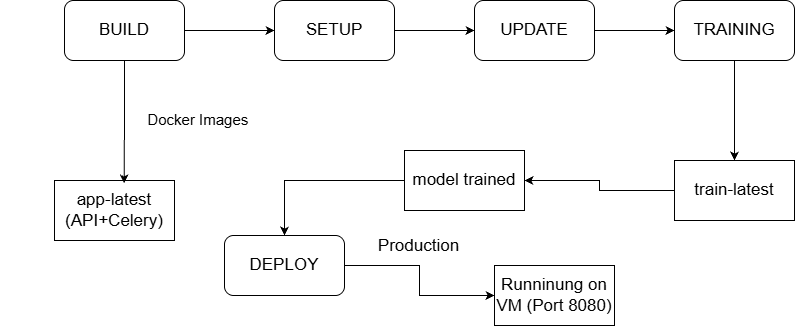

The diagram above was exported from draw.io. Its source (the exported page's mxGraphModel, read from the mxfile embedded in the PNG):
<mxGraphModel dx="1042" dy="570" grid="1" gridSize="10" guides="1" tooltips="1" connect="1" arrows="1" fold="1" page="1" pageScale="1" pageWidth="1100" pageHeight="850" math="0" shadow="0">
  <root>
    <mxCell id="0" />
    <mxCell id="1" parent="0" />
    <mxCell id="yFPAIX8VJiDz0ItQ3Yt0-11" edge="1" parent="1" source="yFPAIX8VJiDz0ItQ3Yt0-2" style="edgeStyle=orthogonalEdgeStyle;rounded=0;orthogonalLoop=1;jettySize=auto;html=1;" target="yFPAIX8VJiDz0ItQ3Yt0-3">
      <mxGeometry relative="1" as="geometry" />
    </mxCell>
    <mxCell id="yFPAIX8VJiDz0ItQ3Yt0-2" parent="1" style="rounded=1;whiteSpace=wrap;html=1;" value="&lt;font style=&quot;font-size: 17px;&quot;&gt;BUILD&lt;/font&gt;" vertex="1">
      <mxGeometry height="60" width="120" x="180" y="130" as="geometry" />
    </mxCell>
    <mxCell id="yFPAIX8VJiDz0ItQ3Yt0-16" edge="1" parent="1" source="yFPAIX8VJiDz0ItQ3Yt0-3" style="edgeStyle=orthogonalEdgeStyle;rounded=0;orthogonalLoop=1;jettySize=auto;html=1;exitX=1;exitY=0.5;exitDx=0;exitDy=0;entryX=0;entryY=0.5;entryDx=0;entryDy=0;" target="yFPAIX8VJiDz0ItQ3Yt0-4">
      <mxGeometry relative="1" as="geometry" />
    </mxCell>
    <mxCell id="yFPAIX8VJiDz0ItQ3Yt0-3" parent="1" style="rounded=1;whiteSpace=wrap;html=1;" value="&lt;font style=&quot;font-size: 17px;&quot;&gt;SETUP&lt;/font&gt;" vertex="1">
      <mxGeometry height="60" width="120" x="390" y="130" as="geometry" />
    </mxCell>
    <mxCell id="yFPAIX8VJiDz0ItQ3Yt0-17" edge="1" parent="1" source="yFPAIX8VJiDz0ItQ3Yt0-4" style="edgeStyle=orthogonalEdgeStyle;rounded=0;orthogonalLoop=1;jettySize=auto;html=1;exitX=1;exitY=0.5;exitDx=0;exitDy=0;entryX=0;entryY=0.5;entryDx=0;entryDy=0;" target="yFPAIX8VJiDz0ItQ3Yt0-5">
      <mxGeometry relative="1" as="geometry" />
    </mxCell>
    <mxCell id="yFPAIX8VJiDz0ItQ3Yt0-4" parent="1" style="rounded=1;whiteSpace=wrap;html=1;" value="&lt;span style=&quot;font-size: 17px;&quot;&gt;UPDATE&lt;/span&gt;" vertex="1">
      <mxGeometry height="60" width="120" x="590" y="130" as="geometry" />
    </mxCell>
    <mxCell id="yFPAIX8VJiDz0ItQ3Yt0-18" edge="1" parent="1" source="yFPAIX8VJiDz0ItQ3Yt0-5" style="edgeStyle=orthogonalEdgeStyle;rounded=0;orthogonalLoop=1;jettySize=auto;html=1;exitX=0.5;exitY=1;exitDx=0;exitDy=0;" target="yFPAIX8VJiDz0ItQ3Yt0-6">
      <mxGeometry relative="1" as="geometry" />
    </mxCell>
    <mxCell id="yFPAIX8VJiDz0ItQ3Yt0-5" parent="1" style="rounded=1;whiteSpace=wrap;html=1;" value="&lt;span style=&quot;font-size: 17px;&quot;&gt;TRAINING&lt;/span&gt;" vertex="1">
      <mxGeometry height="60" width="120" x="790" y="130" as="geometry" />
    </mxCell>
    <mxCell id="yFPAIX8VJiDz0ItQ3Yt0-19" edge="1" parent="1" source="yFPAIX8VJiDz0ItQ3Yt0-6" style="edgeStyle=orthogonalEdgeStyle;rounded=0;orthogonalLoop=1;jettySize=auto;html=1;exitX=0;exitY=0.5;exitDx=0;exitDy=0;entryX=1;entryY=0.5;entryDx=0;entryDy=0;" target="yFPAIX8VJiDz0ItQ3Yt0-8">
      <mxGeometry relative="1" as="geometry" />
    </mxCell>
    <mxCell id="yFPAIX8VJiDz0ItQ3Yt0-6" parent="1" style="rounded=0;whiteSpace=wrap;html=1;" value="&lt;font style=&quot;font-size: 17px;&quot;&gt;train-latest&lt;/font&gt;" vertex="1">
      <mxGeometry height="60" width="120" x="790" y="290" as="geometry" />
    </mxCell>
    <mxCell id="yFPAIX8VJiDz0ItQ3Yt0-14" edge="1" parent="1" source="yFPAIX8VJiDz0ItQ3Yt0-7" style="edgeStyle=orthogonalEdgeStyle;rounded=0;orthogonalLoop=1;jettySize=auto;html=1;exitX=1;exitY=0.5;exitDx=0;exitDy=0;entryX=0;entryY=0.5;entryDx=0;entryDy=0;" target="yFPAIX8VJiDz0ItQ3Yt0-10">
      <mxGeometry relative="1" as="geometry" />
    </mxCell>
    <mxCell id="yFPAIX8VJiDz0ItQ3Yt0-15" connectable="0" parent="yFPAIX8VJiDz0ItQ3Yt0-14" style="edgeLabel;html=1;align=center;verticalAlign=middle;resizable=0;points=[];" value="&lt;font style=&quot;font-size: 17px;&quot;&gt;Production&lt;/font&gt;" vertex="1">
      <mxGeometry relative="1" x="-0.1844" y="-2" as="geometry">
        <mxPoint y="-22" as="offset" />
      </mxGeometry>
    </mxCell>
    <mxCell id="yFPAIX8VJiDz0ItQ3Yt0-7" parent="1" style="rounded=1;whiteSpace=wrap;html=1;" value="&lt;span style=&quot;font-size: 17px;&quot;&gt;DEPLOY&lt;/span&gt;" vertex="1">
      <mxGeometry height="60" width="120" x="340" y="365" as="geometry" />
    </mxCell>
    <mxCell id="yFPAIX8VJiDz0ItQ3Yt0-21" edge="1" parent="1" source="yFPAIX8VJiDz0ItQ3Yt0-8" style="edgeStyle=orthogonalEdgeStyle;rounded=0;orthogonalLoop=1;jettySize=auto;html=1;exitX=0;exitY=0.5;exitDx=0;exitDy=0;" target="yFPAIX8VJiDz0ItQ3Yt0-7">
      <mxGeometry relative="1" as="geometry" />
    </mxCell>
    <mxCell id="yFPAIX8VJiDz0ItQ3Yt0-8" parent="1" style="rounded=0;whiteSpace=wrap;html=1;" value="&lt;font style=&quot;font-size: 17px;&quot;&gt;model trained&lt;/font&gt;" vertex="1">
      <mxGeometry height="60" width="120" x="520" y="280" as="geometry" />
    </mxCell>
    <mxCell id="yFPAIX8VJiDz0ItQ3Yt0-9" parent="1" style="rounded=0;whiteSpace=wrap;html=1;" value="&lt;font style=&quot;font-size: 17px;&quot;&gt;app-latest&lt;/font&gt;&lt;div&gt;&lt;span style=&quot;font-size: 17px;&quot;&gt;(API+Celery)&lt;/span&gt;&lt;/div&gt;" vertex="1">
      <mxGeometry height="60" width="120" x="170" y="310" as="geometry" />
    </mxCell>
    <mxCell id="yFPAIX8VJiDz0ItQ3Yt0-10" parent="1" style="rounded=0;whiteSpace=wrap;html=1;" value="&lt;font style=&quot;font-size: 17px;&quot;&gt;Runninung on VM (Port 8080)&lt;/font&gt;" vertex="1">
      <mxGeometry height="60" width="120" x="610" y="395" as="geometry" />
    </mxCell>
    <mxCell id="yFPAIX8VJiDz0ItQ3Yt0-12" edge="1" parent="1" source="yFPAIX8VJiDz0ItQ3Yt0-2" style="edgeStyle=orthogonalEdgeStyle;rounded=0;orthogonalLoop=1;jettySize=auto;html=1;exitX=0.5;exitY=1;exitDx=0;exitDy=0;entryX=0.58;entryY=0.05;entryDx=0;entryDy=0;entryPerimeter=0;" target="yFPAIX8VJiDz0ItQ3Yt0-9">
      <mxGeometry relative="1" as="geometry" />
    </mxCell>
    <mxCell id="yFPAIX8VJiDz0ItQ3Yt0-13" connectable="0" parent="yFPAIX8VJiDz0ItQ3Yt0-12" style="edgeLabel;html=1;align=center;verticalAlign=middle;resizable=0;points=[];labelBackgroundColor=none;" value="&lt;span&gt;&lt;font style=&quot;font-size: 15px;&quot;&gt;&lt;span style=&quot;white-space: pre;&quot;&gt;&#09;&lt;/span&gt;&lt;span style=&quot;white-space: pre;&quot;&gt;&#09;&lt;/span&gt;&lt;span style=&quot;white-space: pre;&quot;&gt;&#09;&lt;/span&gt;&lt;span style=&quot;white-space: pre;&quot;&gt;&#09;&lt;/span&gt;&lt;span style=&quot;white-space: pre;&quot;&gt;&#09;&lt;/span&gt;&lt;span style=&quot;white-space: pre;&quot;&gt;&#09;&lt;/span&gt;Docker Images&lt;/font&gt;&lt;/span&gt;" vertex="1">
      <mxGeometry relative="1" x="-0.0408" y="-2" as="geometry">
        <mxPoint x="1" y="-1" as="offset" />
      </mxGeometry>
    </mxCell>
  </root>
</mxGraphModel>